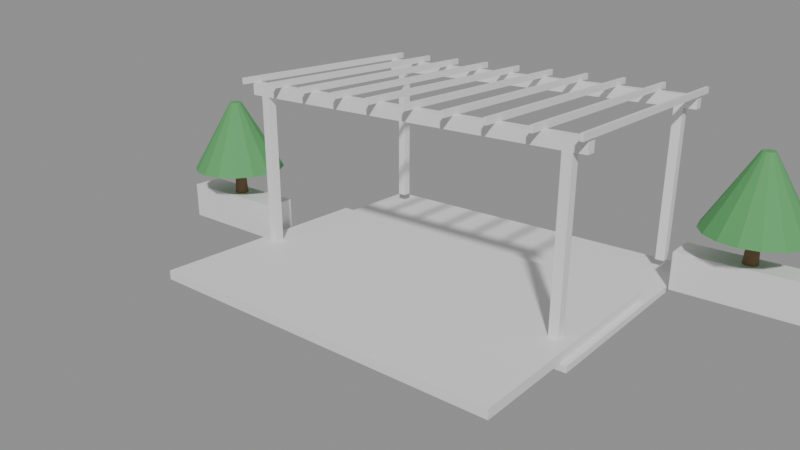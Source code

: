 # Source: e2419_after.blend  (saved by Blender 5.2.44; exported with 4.5.12 LTS)
import bpy
from mathutils import Matrix  # noqa: F401  (used for matrix-valued properties, if any)

bpy.ops.wm.read_factory_settings(use_empty=True)
scene = bpy.context.scene
scene.name = 'Scene'

# ---- materials (node trees are filled in below, after node groups)
mat_madera_roble = bpy.data.materials.new('Madera_Roble')
mat_hormigon = bpy.data.materials.new('Hormigon')
mat_madera_nogal = bpy.data.materials.new('Madera_Nogal')
mat_madera_tronco = bpy.data.materials.new('Madera_Tronco')
mat_follaje = bpy.data.materials.new('Follaje')

# ---- material node trees
mat_madera_roble.use_nodes = True; mat_madera_roble.node_tree.nodes.clear()
_N = mat_madera_roble.node_tree.nodes; _L = mat_madera_roble.node_tree.links
n0 = _N.new('ShaderNodeBsdfPrincipled'); n0.name = 'Principled BSDF'; n0.location = (-200, 100)
n0.inputs[3].default_value = 1.45
n0.inputs[10].default_value = 0.005
n1 = _N.new('ShaderNodeOutputMaterial'); n1.name = 'Material Output'; n1.location = (200, 100)
_L.new(n0.outputs[0], n1.inputs[0])
n1.is_active_output = True
mat_hormigon.use_nodes = True; mat_hormigon.node_tree.nodes.clear()
_N = mat_hormigon.node_tree.nodes; _L = mat_hormigon.node_tree.links
n0 = _N.new('ShaderNodeBsdfPrincipled'); n0.name = 'Principled BSDF'; n0.location = (-200, 100)
n0.inputs[3].default_value = 1.45
n0.inputs[10].default_value = 0.005
n1 = _N.new('ShaderNodeOutputMaterial'); n1.name = 'Material Output'; n1.location = (200, 100)
_L.new(n0.outputs[0], n1.inputs[0])
n1.is_active_output = True
mat_madera_nogal.use_nodes = True; mat_madera_nogal.node_tree.nodes.clear()
_N = mat_madera_nogal.node_tree.nodes; _L = mat_madera_nogal.node_tree.links
n0 = _N.new('ShaderNodeBsdfPrincipled'); n0.name = 'Principled BSDF'; n0.location = (-200, 100)
n0.inputs[3].default_value = 1.45
n0.inputs[10].default_value = 0.005
n1 = _N.new('ShaderNodeOutputMaterial'); n1.name = 'Material Output'; n1.location = (200, 100)
_L.new(n0.outputs[0], n1.inputs[0])
n1.is_active_output = True
mat_madera_tronco.use_nodes = True; mat_madera_tronco.node_tree.nodes.clear()
_N = mat_madera_tronco.node_tree.nodes; _L = mat_madera_tronco.node_tree.links
n0 = _N.new('ShaderNodeBsdfPrincipled'); n0.name = 'Principled BSDF'; n0.location = (-200, 100)
n0.inputs[0].default_value = (0.28, 0.18, 0.1, 1.0)
n0.inputs[2].default_value = 0.9
n0.inputs[3].default_value = 1.45
n0.inputs[10].default_value = 0.005
n1 = _N.new('ShaderNodeOutputMaterial'); n1.name = 'Material Output'; n1.location = (200, 100)
_L.new(n0.outputs[0], n1.inputs[0])
n1.is_active_output = True
mat_follaje.use_nodes = True; mat_follaje.node_tree.nodes.clear()
_N = mat_follaje.node_tree.nodes; _L = mat_follaje.node_tree.links
n0 = _N.new('ShaderNodeBsdfPrincipled'); n0.name = 'Principled BSDF'; n0.location = (-200, 100)
n0.inputs[0].default_value = (0.1, 0.35, 0.12, 1.0)
n0.inputs[2].default_value = 0.8
n0.inputs[3].default_value = 1.45
n0.inputs[10].default_value = 0.005
n1 = _N.new('ShaderNodeOutputMaterial'); n1.name = 'Material Output'; n1.location = (200, 100)
_L.new(n0.outputs[0], n1.inputs[0])
n1.is_active_output = True

# ---- cameras
cam_camara = bpy.data.cameras.new('Camara')
cam_camara.lens = 35.0

# ---- meshes
me_deckmadera_mesh = bpy.data.meshes.new('DeckMadera_mesh')
me_deckmadera_mesh.from_pydata([(0.0, 0.0, 0.0), (6.0, 0.0, 0.0), (6.0, 4.0, 0.0), (0.0, 4.0, 0.0), (0.0, 0.0, 0.15), (6.0, 0.0, 0.15), (6.0, 4.0, 0.15), (0.0, 4.0, 0.15)], [], [(0, 3, 2, 1), (4, 5, 6, 7), (0, 1, 5, 4), (1, 2, 6, 5), (3, 0, 4, 7), (2, 3, 7, 6)])
me_deckmadera_mesh.materials.append(mat_madera_roble)
me_deckmadera_mesh.update()
me_cimientos_mesh = bpy.data.meshes.new('Cimientos_mesh')
me_cimientos_mesh.from_pydata([(0.0, 0.0, 0.0), (6.2, 0.0, 0.0), (6.2, 4.2, 0.0), (0.0, 4.2, 0.0), (0.0, 0.0, 0.1), (6.2, 0.0, 0.1), (6.2, 4.2, 0.1), (0.0, 4.2, 0.1)], [], [(0, 3, 2, 1), (4, 5, 6, 7), (1, 2, 6, 5), (3, 0, 4, 7), (2, 3, 7, 6), (0, 1, 5, 4)])
me_cimientos_mesh.materials.append(mat_hormigon)
me_cimientos_mesh.update()
me_cube = bpy.data.meshes.new('Cube')
me_cube.from_pydata([(-0.5, -0.5, -0.5), (-0.5, -0.5, 0.5), (-0.5, 0.5, -0.5), (-0.5, 0.5, 0.5), (0.5, -0.5, -0.5), (0.5, -0.5, 0.5), (0.5, 0.5, -0.5), (0.5, 0.5, 0.5)], [], [(0, 1, 3, 2), (2, 3, 7, 6), (6, 7, 5, 4), (4, 5, 1, 0), (2, 6, 4, 0), (7, 3, 1, 5)])
_uv = me_cube.uv_layers.new(name='UVMap')
_uv.uv.foreach_set('vector', [0.375, 0.0, 0.625, 0.0, 0.625, 0.25, 0.375, 0.25, 0.375, 0.25, 0.625, 0.25, 0.625, 0.5, 0.375, 0.5, 0.375, 0.5, 0.625, 0.5, 0.625, 0.75, 0.375, 0.75, 0.375, 0.75, 0.625, 0.75, 0.625, 1.0, 0.375, 1.0, 0.125, 0.5, 0.375, 0.5, 0.375, 0.75, 0.125, 0.75, 0.625, 0.5, 0.875, 0.5, 0.875, 0.75, 0.625, 0.75])
me_cube.materials.append(mat_madera_nogal)
me_cube.update()
me_cube_001 = bpy.data.meshes.new('Cube.001')
me_cube_001.from_pydata([(-0.5, -0.5, -0.5), (-0.5, -0.5, 0.5), (-0.5, 0.5, -0.5), (-0.5, 0.5, 0.5), (0.5, -0.5, -0.5), (0.5, -0.5, 0.5), (0.5, 0.5, -0.5), (0.5, 0.5, 0.5)], [], [(0, 1, 3, 2), (2, 3, 7, 6), (6, 7, 5, 4), (4, 5, 1, 0), (2, 6, 4, 0), (7, 3, 1, 5)])
_uv = me_cube_001.uv_layers.new(name='UVMap')
_uv.uv.foreach_set('vector', [0.375, 0.0, 0.625, 0.0, 0.625, 0.25, 0.375, 0.25, 0.375, 0.25, 0.625, 0.25, 0.625, 0.5, 0.375, 0.5, 0.375, 0.5, 0.625, 0.5, 0.625, 0.75, 0.375, 0.75, 0.375, 0.75, 0.625, 0.75, 0.625, 1.0, 0.375, 1.0, 0.125, 0.5, 0.375, 0.5, 0.375, 0.75, 0.125, 0.75, 0.625, 0.5, 0.875, 0.5, 0.875, 0.75, 0.625, 0.75])
me_cube_001.materials.append(mat_madera_nogal)
me_cube_001.update()
me_cube_002 = bpy.data.meshes.new('Cube.002')
me_cube_002.from_pydata([(-0.5, -0.5, -0.5), (-0.5, -0.5, 0.5), (-0.5, 0.5, -0.5), (-0.5, 0.5, 0.5), (0.5, -0.5, -0.5), (0.5, -0.5, 0.5), (0.5, 0.5, -0.5), (0.5, 0.5, 0.5)], [], [(0, 1, 3, 2), (2, 3, 7, 6), (6, 7, 5, 4), (4, 5, 1, 0), (2, 6, 4, 0), (7, 3, 1, 5)])
_uv = me_cube_002.uv_layers.new(name='UVMap')
_uv.uv.foreach_set('vector', [0.375, 0.0, 0.625, 0.0, 0.625, 0.25, 0.375, 0.25, 0.375, 0.25, 0.625, 0.25, 0.625, 0.5, 0.375, 0.5, 0.375, 0.5, 0.625, 0.5, 0.625, 0.75, 0.375, 0.75, 0.375, 0.75, 0.625, 0.75, 0.625, 1.0, 0.375, 1.0, 0.125, 0.5, 0.375, 0.5, 0.375, 0.75, 0.125, 0.75, 0.625, 0.5, 0.875, 0.5, 0.875, 0.75, 0.625, 0.75])
me_cube_002.materials.append(mat_madera_nogal)
me_cube_002.update()
me_cube_003 = bpy.data.meshes.new('Cube.003')
me_cube_003.from_pydata([(-0.5, -0.5, -0.5), (-0.5, -0.5, 0.5), (-0.5, 0.5, -0.5), (-0.5, 0.5, 0.5), (0.5, -0.5, -0.5), (0.5, -0.5, 0.5), (0.5, 0.5, -0.5), (0.5, 0.5, 0.5)], [], [(0, 1, 3, 2), (2, 3, 7, 6), (6, 7, 5, 4), (4, 5, 1, 0), (2, 6, 4, 0), (7, 3, 1, 5)])
_uv = me_cube_003.uv_layers.new(name='UVMap')
_uv.uv.foreach_set('vector', [0.375, 0.0, 0.625, 0.0, 0.625, 0.25, 0.375, 0.25, 0.375, 0.25, 0.625, 0.25, 0.625, 0.5, 0.375, 0.5, 0.375, 0.5, 0.625, 0.5, 0.625, 0.75, 0.375, 0.75, 0.375, 0.75, 0.625, 0.75, 0.625, 1.0, 0.375, 1.0, 0.125, 0.5, 0.375, 0.5, 0.375, 0.75, 0.125, 0.75, 0.625, 0.5, 0.875, 0.5, 0.875, 0.75, 0.625, 0.75])
me_cube_003.materials.append(mat_madera_nogal)
me_cube_003.update()
me_cube_004 = bpy.data.meshes.new('Cube.004')
me_cube_004.from_pydata([(-0.5, -0.5, -0.5), (-0.5, -0.5, 0.5), (-0.5, 0.5, -0.5), (-0.5, 0.5, 0.5), (0.5, -0.5, -0.5), (0.5, -0.5, 0.5), (0.5, 0.5, -0.5), (0.5, 0.5, 0.5)], [], [(0, 1, 3, 2), (2, 3, 7, 6), (6, 7, 5, 4), (4, 5, 1, 0), (2, 6, 4, 0), (7, 3, 1, 5)])
_uv = me_cube_004.uv_layers.new(name='UVMap')
_uv.uv.foreach_set('vector', [0.375, 0.0, 0.625, 0.0, 0.625, 0.25, 0.375, 0.25, 0.375, 0.25, 0.625, 0.25, 0.625, 0.5, 0.375, 0.5, 0.375, 0.5, 0.625, 0.5, 0.625, 0.75, 0.375, 0.75, 0.375, 0.75, 0.625, 0.75, 0.625, 1.0, 0.375, 1.0, 0.125, 0.5, 0.375, 0.5, 0.375, 0.75, 0.125, 0.75, 0.625, 0.5, 0.875, 0.5, 0.875, 0.75, 0.625, 0.75])
me_cube_004.materials.append(mat_madera_nogal)
me_cube_004.update()
me_cube_005 = bpy.data.meshes.new('Cube.005')
me_cube_005.from_pydata([(-0.5, -0.5, -0.5), (-0.5, -0.5, 0.5), (-0.5, 0.5, -0.5), (-0.5, 0.5, 0.5), (0.5, -0.5, -0.5), (0.5, -0.5, 0.5), (0.5, 0.5, -0.5), (0.5, 0.5, 0.5)], [], [(0, 1, 3, 2), (2, 3, 7, 6), (6, 7, 5, 4), (4, 5, 1, 0), (2, 6, 4, 0), (7, 3, 1, 5)])
_uv = me_cube_005.uv_layers.new(name='UVMap')
_uv.uv.foreach_set('vector', [0.375, 0.0, 0.625, 0.0, 0.625, 0.25, 0.375, 0.25, 0.375, 0.25, 0.625, 0.25, 0.625, 0.5, 0.375, 0.5, 0.375, 0.5, 0.625, 0.5, 0.625, 0.75, 0.375, 0.75, 0.375, 0.75, 0.625, 0.75, 0.625, 1.0, 0.375, 1.0, 0.125, 0.5, 0.375, 0.5, 0.375, 0.75, 0.125, 0.75, 0.625, 0.5, 0.875, 0.5, 0.875, 0.75, 0.625, 0.75])
me_cube_005.materials.append(mat_madera_nogal)
me_cube_005.update()
me_cube_006 = bpy.data.meshes.new('Cube.006')
me_cube_006.from_pydata([(-0.5, -0.5, -0.5), (-0.5, -0.5, 0.5), (-0.5, 0.5, -0.5), (-0.5, 0.5, 0.5), (0.5, -0.5, -0.5), (0.5, -0.5, 0.5), (0.5, 0.5, -0.5), (0.5, 0.5, 0.5)], [], [(0, 1, 3, 2), (2, 3, 7, 6), (6, 7, 5, 4), (4, 5, 1, 0), (2, 6, 4, 0), (7, 3, 1, 5)])
_uv = me_cube_006.uv_layers.new(name='UVMap')
_uv.uv.foreach_set('vector', [0.375, 0.0, 0.625, 0.0, 0.625, 0.25, 0.375, 0.25, 0.375, 0.25, 0.625, 0.25, 0.625, 0.5, 0.375, 0.5, 0.375, 0.5, 0.625, 0.5, 0.625, 0.75, 0.375, 0.75, 0.375, 0.75, 0.625, 0.75, 0.625, 1.0, 0.375, 1.0, 0.125, 0.5, 0.375, 0.5, 0.375, 0.75, 0.125, 0.75, 0.625, 0.5, 0.875, 0.5, 0.875, 0.75, 0.625, 0.75])
me_cube_006.materials.append(mat_madera_nogal)
me_cube_006.update()
me_cube_007 = bpy.data.meshes.new('Cube.007')
me_cube_007.from_pydata([(-0.5, -0.5, -0.5), (-0.5, -0.5, 0.5), (-0.5, 0.5, -0.5), (-0.5, 0.5, 0.5), (0.5, -0.5, -0.5), (0.5, -0.5, 0.5), (0.5, 0.5, -0.5), (0.5, 0.5, 0.5)], [], [(0, 1, 3, 2), (2, 3, 7, 6), (6, 7, 5, 4), (4, 5, 1, 0), (2, 6, 4, 0), (7, 3, 1, 5)])
_uv = me_cube_007.uv_layers.new(name='UVMap')
_uv.uv.foreach_set('vector', [0.375, 0.0, 0.625, 0.0, 0.625, 0.25, 0.375, 0.25, 0.375, 0.25, 0.625, 0.25, 0.625, 0.5, 0.375, 0.5, 0.375, 0.5, 0.625, 0.5, 0.625, 0.75, 0.375, 0.75, 0.375, 0.75, 0.625, 0.75, 0.625, 1.0, 0.375, 1.0, 0.125, 0.5, 0.375, 0.5, 0.375, 0.75, 0.125, 0.75, 0.625, 0.5, 0.875, 0.5, 0.875, 0.75, 0.625, 0.75])
me_cube_007.materials.append(mat_madera_nogal)
me_cube_007.update()
me_cube_008 = bpy.data.meshes.new('Cube.008')
me_cube_008.from_pydata([(-0.5, -0.5, -0.5), (-0.5, -0.5, 0.5), (-0.5, 0.5, -0.5), (-0.5, 0.5, 0.5), (0.5, -0.5, -0.5), (0.5, -0.5, 0.5), (0.5, 0.5, -0.5), (0.5, 0.5, 0.5)], [], [(0, 1, 3, 2), (2, 3, 7, 6), (6, 7, 5, 4), (4, 5, 1, 0), (2, 6, 4, 0), (7, 3, 1, 5)])
_uv = me_cube_008.uv_layers.new(name='UVMap')
_uv.uv.foreach_set('vector', [0.375, 0.0, 0.625, 0.0, 0.625, 0.25, 0.375, 0.25, 0.375, 0.25, 0.625, 0.25, 0.625, 0.5, 0.375, 0.5, 0.375, 0.5, 0.625, 0.5, 0.625, 0.75, 0.375, 0.75, 0.375, 0.75, 0.625, 0.75, 0.625, 1.0, 0.375, 1.0, 0.125, 0.5, 0.375, 0.5, 0.375, 0.75, 0.125, 0.75, 0.625, 0.5, 0.875, 0.5, 0.875, 0.75, 0.625, 0.75])
me_cube_008.materials.append(mat_madera_nogal)
me_cube_008.update()
me_cube_009 = bpy.data.meshes.new('Cube.009')
me_cube_009.from_pydata([(-0.5, -0.5, -0.5), (-0.5, -0.5, 0.5), (-0.5, 0.5, -0.5), (-0.5, 0.5, 0.5), (0.5, -0.5, -0.5), (0.5, -0.5, 0.5), (0.5, 0.5, -0.5), (0.5, 0.5, 0.5)], [], [(0, 1, 3, 2), (2, 3, 7, 6), (6, 7, 5, 4), (4, 5, 1, 0), (2, 6, 4, 0), (7, 3, 1, 5)])
_uv = me_cube_009.uv_layers.new(name='UVMap')
_uv.uv.foreach_set('vector', [0.375, 0.0, 0.625, 0.0, 0.625, 0.25, 0.375, 0.25, 0.375, 0.25, 0.625, 0.25, 0.625, 0.5, 0.375, 0.5, 0.375, 0.5, 0.625, 0.5, 0.625, 0.75, 0.375, 0.75, 0.375, 0.75, 0.625, 0.75, 0.625, 1.0, 0.375, 1.0, 0.125, 0.5, 0.375, 0.5, 0.375, 0.75, 0.125, 0.75, 0.625, 0.5, 0.875, 0.5, 0.875, 0.75, 0.625, 0.75])
me_cube_009.materials.append(mat_madera_nogal)
me_cube_009.update()
me_cube_010 = bpy.data.meshes.new('Cube.010')
me_cube_010.from_pydata([(-0.5, -0.5, -0.5), (-0.5, -0.5, 0.5), (-0.5, 0.5, -0.5), (-0.5, 0.5, 0.5), (0.5, -0.5, -0.5), (0.5, -0.5, 0.5), (0.5, 0.5, -0.5), (0.5, 0.5, 0.5)], [], [(0, 1, 3, 2), (2, 3, 7, 6), (6, 7, 5, 4), (4, 5, 1, 0), (2, 6, 4, 0), (7, 3, 1, 5)])
_uv = me_cube_010.uv_layers.new(name='UVMap')
_uv.uv.foreach_set('vector', [0.375, 0.0, 0.625, 0.0, 0.625, 0.25, 0.375, 0.25, 0.375, 0.25, 0.625, 0.25, 0.625, 0.5, 0.375, 0.5, 0.375, 0.5, 0.625, 0.5, 0.625, 0.75, 0.375, 0.75, 0.375, 0.75, 0.625, 0.75, 0.625, 1.0, 0.375, 1.0, 0.125, 0.5, 0.375, 0.5, 0.375, 0.75, 0.125, 0.75, 0.625, 0.5, 0.875, 0.5, 0.875, 0.75, 0.625, 0.75])
me_cube_010.materials.append(mat_madera_nogal)
me_cube_010.update()
me_cube_011 = bpy.data.meshes.new('Cube.011')
me_cube_011.from_pydata([(-0.5, -0.5, -0.5), (-0.5, -0.5, 0.5), (-0.5, 0.5, -0.5), (-0.5, 0.5, 0.5), (0.5, -0.5, -0.5), (0.5, -0.5, 0.5), (0.5, 0.5, -0.5), (0.5, 0.5, 0.5)], [], [(0, 1, 3, 2), (2, 3, 7, 6), (6, 7, 5, 4), (4, 5, 1, 0), (2, 6, 4, 0), (7, 3, 1, 5)])
_uv = me_cube_011.uv_layers.new(name='UVMap')
_uv.uv.foreach_set('vector', [0.375, 0.0, 0.625, 0.0, 0.625, 0.25, 0.375, 0.25, 0.375, 0.25, 0.625, 0.25, 0.625, 0.5, 0.375, 0.5, 0.375, 0.5, 0.625, 0.5, 0.625, 0.75, 0.375, 0.75, 0.375, 0.75, 0.625, 0.75, 0.625, 1.0, 0.375, 1.0, 0.125, 0.5, 0.375, 0.5, 0.375, 0.75, 0.125, 0.75, 0.625, 0.5, 0.875, 0.5, 0.875, 0.75, 0.625, 0.75])
me_cube_011.materials.append(mat_madera_nogal)
me_cube_011.update()
me_cube_012 = bpy.data.meshes.new('Cube.012')
me_cube_012.from_pydata([(-0.5, -0.5, -0.5), (-0.5, -0.5, 0.5), (-0.5, 0.5, -0.5), (-0.5, 0.5, 0.5), (0.5, -0.5, -0.5), (0.5, -0.5, 0.5), (0.5, 0.5, -0.5), (0.5, 0.5, 0.5)], [], [(0, 1, 3, 2), (2, 3, 7, 6), (6, 7, 5, 4), (4, 5, 1, 0), (2, 6, 4, 0), (7, 3, 1, 5)])
_uv = me_cube_012.uv_layers.new(name='UVMap')
_uv.uv.foreach_set('vector', [0.375, 0.0, 0.625, 0.0, 0.625, 0.25, 0.375, 0.25, 0.375, 0.25, 0.625, 0.25, 0.625, 0.5, 0.375, 0.5, 0.375, 0.5, 0.625, 0.5, 0.625, 0.75, 0.375, 0.75, 0.375, 0.75, 0.625, 0.75, 0.625, 1.0, 0.375, 1.0, 0.125, 0.5, 0.375, 0.5, 0.375, 0.75, 0.125, 0.75, 0.625, 0.5, 0.875, 0.5, 0.875, 0.75, 0.625, 0.75])
me_cube_012.materials.append(mat_madera_nogal)
me_cube_012.update()
me_cube_013 = bpy.data.meshes.new('Cube.013')
me_cube_013.from_pydata([(-0.5, -0.5, -0.5), (-0.5, -0.5, 0.5), (-0.5, 0.5, -0.5), (-0.5, 0.5, 0.5), (0.5, -0.5, -0.5), (0.5, -0.5, 0.5), (0.5, 0.5, -0.5), (0.5, 0.5, 0.5)], [], [(0, 1, 3, 2), (2, 3, 7, 6), (6, 7, 5, 4), (4, 5, 1, 0), (2, 6, 4, 0), (7, 3, 1, 5)])
_uv = me_cube_013.uv_layers.new(name='UVMap')
_uv.uv.foreach_set('vector', [0.375, 0.0, 0.625, 0.0, 0.625, 0.25, 0.375, 0.25, 0.375, 0.25, 0.625, 0.25, 0.625, 0.5, 0.375, 0.5, 0.375, 0.5, 0.625, 0.5, 0.625, 0.75, 0.375, 0.75, 0.375, 0.75, 0.625, 0.75, 0.625, 1.0, 0.375, 1.0, 0.125, 0.5, 0.375, 0.5, 0.375, 0.75, 0.125, 0.75, 0.625, 0.5, 0.875, 0.5, 0.875, 0.75, 0.625, 0.75])
me_cube_013.materials.append(mat_madera_nogal)
me_cube_013.update()
me_cube_014 = bpy.data.meshes.new('Cube.014')
me_cube_014.from_pydata([(-0.5, -0.5, -0.5), (-0.5, -0.5, 0.5), (-0.5, 0.5, -0.5), (-0.5, 0.5, 0.5), (0.5, -0.5, -0.5), (0.5, -0.5, 0.5), (0.5, 0.5, -0.5), (0.5, 0.5, 0.5)], [], [(0, 1, 3, 2), (2, 3, 7, 6), (6, 7, 5, 4), (4, 5, 1, 0), (2, 6, 4, 0), (7, 3, 1, 5)])
_uv = me_cube_014.uv_layers.new(name='UVMap')
_uv.uv.foreach_set('vector', [0.375, 0.0, 0.625, 0.0, 0.625, 0.25, 0.375, 0.25, 0.375, 0.25, 0.625, 0.25, 0.625, 0.5, 0.375, 0.5, 0.375, 0.5, 0.625, 0.5, 0.625, 0.75, 0.375, 0.75, 0.375, 0.75, 0.625, 0.75, 0.625, 1.0, 0.375, 1.0, 0.125, 0.5, 0.375, 0.5, 0.375, 0.75, 0.125, 0.75, 0.625, 0.5, 0.875, 0.5, 0.875, 0.75, 0.625, 0.75])
me_cube_014.materials.append(mat_madera_nogal)
me_cube_014.update()
me_cube_015 = bpy.data.meshes.new('Cube.015')
me_cube_015.from_pydata([(-0.5, -0.5, -0.5), (-0.5, -0.5, 0.5), (-0.5, 0.5, -0.5), (-0.5, 0.5, 0.5), (0.5, -0.5, -0.5), (0.5, -0.5, 0.5), (0.5, 0.5, -0.5), (0.5, 0.5, 0.5)], [], [(0, 1, 3, 2), (2, 3, 7, 6), (6, 7, 5, 4), (4, 5, 1, 0), (2, 6, 4, 0), (7, 3, 1, 5)])
_uv = me_cube_015.uv_layers.new(name='UVMap')
_uv.uv.foreach_set('vector', [0.375, 0.0, 0.625, 0.0, 0.625, 0.25, 0.375, 0.25, 0.375, 0.25, 0.625, 0.25, 0.625, 0.5, 0.375, 0.5, 0.375, 0.5, 0.625, 0.5, 0.625, 0.75, 0.375, 0.75, 0.375, 0.75, 0.625, 0.75, 0.625, 1.0, 0.375, 1.0, 0.125, 0.5, 0.375, 0.5, 0.375, 0.75, 0.125, 0.75, 0.625, 0.5, 0.875, 0.5, 0.875, 0.75, 0.625, 0.75])
me_cube_015.materials.append(mat_madera_nogal)
me_cube_015.update()
me_cube_016 = bpy.data.meshes.new('Cube.016')
me_cube_016.from_pydata([(-1.0, -1.0, -1.0), (-1.0, -1.0, 1.0), (-1.0, 1.0, -1.0), (-1.0, 1.0, 1.0), (1.0, -1.0, -1.0), (1.0, -1.0, 1.0), (1.0, 1.0, -1.0), (1.0, 1.0, 1.0)], [], [(0, 1, 3, 2), (2, 3, 7, 6), (6, 7, 5, 4), (4, 5, 1, 0), (2, 6, 4, 0), (7, 3, 1, 5)])
_uv = me_cube_016.uv_layers.new(name='UVMap')
_uv.uv.foreach_set('vector', [0.375, 0.0, 0.625, 0.0, 0.625, 0.25, 0.375, 0.25, 0.375, 0.25, 0.625, 0.25, 0.625, 0.5, 0.375, 0.5, 0.375, 0.5, 0.625, 0.5, 0.625, 0.75, 0.375, 0.75, 0.375, 0.75, 0.625, 0.75, 0.625, 1.0, 0.375, 1.0, 0.125, 0.5, 0.375, 0.5, 0.375, 0.75, 0.125, 0.75, 0.625, 0.5, 0.875, 0.5, 0.875, 0.75, 0.625, 0.75])
me_cube_016.materials.append(mat_hormigon)
me_cube_016.update()
me_arbol_macetero_0_tronco_mesh = bpy.data.meshes.new('Arbol_Macetero_0_Tronco_mesh')
me_arbol_macetero_0_tronco_mesh.from_pydata([(0.0, 0.12, 0.0), (0.0, 0.084, 0.5), (0.06, 0.1039, 0.0), (0.042, 0.07275, 0.5), (0.1039, 0.06, 0.0), (0.07275, 0.042, 0.5), (0.12, 0.0, 0.0), (0.084, 0.0, 0.5), (0.1039, -0.06, 0.0), (0.07275, -0.042, 0.5), (0.06, -0.1039, 0.0), (0.042, -0.07275, 0.5), (0.0, -0.12, 0.0), (0.0, -0.084, 0.5), (-0.06, -0.1039, 0.0), (-0.042, -0.07275, 0.5), (-0.1039, -0.06, 0.0), (-0.07275, -0.042, 0.5), (-0.12, 0.0, 0.0), (-0.084, 0.0, 0.5), (-0.1039, 0.06, 0.0), (-0.07275, 0.042, 0.5), (-0.06, 0.1039, 0.0), (-0.042, 0.07275, 0.5)], [], [(0, 1, 3, 2), (2, 3, 5, 4), (4, 5, 7, 6), (6, 7, 9, 8), (8, 9, 11, 10), (10, 11, 13, 12), (12, 13, 15, 14), (14, 15, 17, 16), (16, 17, 19, 18), (18, 19, 21, 20), (3, 1, 23, 21, 19, 17, 15, 13, 11, 9, 7, 5), (20, 21, 23, 22), (22, 23, 1, 0), (0, 2, 4, 6, 8, 10, 12, 14, 16, 18, 20, 22)])
me_arbol_macetero_0_tronco_mesh.materials.append(mat_madera_tronco)
me_arbol_macetero_0_tronco_mesh.update()
me_arbol_macetero_0_copa_mesh = bpy.data.meshes.new('Arbol_Macetero_0_Copa_mesh')
me_arbol_macetero_0_copa_mesh.from_pydata([(0.0, 0.8, 0.5), (0.0, 0.1, 1.7), (0.3061, 0.7391, 0.5), (0.03827, 0.09239, 1.7), (0.5657, 0.5657, 0.5), (0.07071, 0.07071, 1.7), (0.7391, 0.3061, 0.5), (0.09239, 0.03827, 1.7), (0.8, 0.0, 0.5), (0.1, 0.0, 1.7), (0.7391, -0.3061, 0.5), (0.09239, -0.03827, 1.7), (0.5657, -0.5657, 0.5), (0.07071, -0.07071, 1.7), (0.3061, -0.7391, 0.5), (0.03827, -0.09239, 1.7), (0.0, -0.8, 0.5), (0.0, -0.1, 1.7), (-0.3061, -0.7391, 0.5), (-0.03827, -0.09239, 1.7), (-0.5657, -0.5657, 0.5), (-0.07071, -0.07071, 1.7), (-0.7391, -0.3061, 0.5), (-0.09239, -0.03827, 1.7), (-0.8, 0.0, 0.5), (-0.1, 0.0, 1.7), (-0.7391, 0.3061, 0.5), (-0.09239, 0.03827, 1.7), (-0.5657, 0.5657, 0.5), (-0.07071, 0.07071, 1.7), (-0.3061, 0.7391, 0.5), (-0.03827, 0.09239, 1.7)], [], [(0, 1, 3, 2), (2, 3, 5, 4), (4, 5, 7, 6), (6, 7, 9, 8), (8, 9, 11, 10), (10, 11, 13, 12), (12, 13, 15, 14), (14, 15, 17, 16), (16, 17, 19, 18), (18, 19, 21, 20), (20, 21, 23, 22), (22, 23, 25, 24), (24, 25, 27, 26), (26, 27, 29, 28), (3, 1, 31, 29, 27, 25, 23, 21, 19, 17, 15, 13, 11, 9, 7, 5), (28, 29, 31, 30), (30, 31, 1, 0), (0, 2, 4, 6, 8, 10, 12, 14, 16, 18, 20, 22, 24, 26, 28, 30)])
me_arbol_macetero_0_copa_mesh.materials.append(mat_follaje)
me_arbol_macetero_0_copa_mesh.update()
me_cube_017 = bpy.data.meshes.new('Cube.017')
me_cube_017.from_pydata([(-1.0, -1.0, -1.0), (-1.0, -1.0, 1.0), (-1.0, 1.0, -1.0), (-1.0, 1.0, 1.0), (1.0, -1.0, -1.0), (1.0, -1.0, 1.0), (1.0, 1.0, -1.0), (1.0, 1.0, 1.0)], [], [(0, 1, 3, 2), (2, 3, 7, 6), (6, 7, 5, 4), (4, 5, 1, 0), (2, 6, 4, 0), (7, 3, 1, 5)])
_uv = me_cube_017.uv_layers.new(name='UVMap')
_uv.uv.foreach_set('vector', [0.375, 0.0, 0.625, 0.0, 0.625, 0.25, 0.375, 0.25, 0.375, 0.25, 0.625, 0.25, 0.625, 0.5, 0.375, 0.5, 0.375, 0.5, 0.625, 0.5, 0.625, 0.75, 0.375, 0.75, 0.375, 0.75, 0.625, 0.75, 0.625, 1.0, 0.375, 1.0, 0.125, 0.5, 0.375, 0.5, 0.375, 0.75, 0.125, 0.75, 0.625, 0.5, 0.875, 0.5, 0.875, 0.75, 0.625, 0.75])
me_cube_017.materials.append(mat_hormigon)
me_cube_017.update()
me_arbol_macetero_1_tronco_mesh = bpy.data.meshes.new('Arbol_Macetero_1_Tronco_mesh')
me_arbol_macetero_1_tronco_mesh.from_pydata([(0.0, 0.12, 0.0), (0.0, 0.084, 0.5), (0.06, 0.1039, 0.0), (0.042, 0.07275, 0.5), (0.1039, 0.06, 0.0), (0.07275, 0.042, 0.5), (0.12, 0.0, 0.0), (0.084, 0.0, 0.5), (0.1039, -0.06, 0.0), (0.07275, -0.042, 0.5), (0.06, -0.1039, 0.0), (0.042, -0.07275, 0.5), (0.0, -0.12, 0.0), (0.0, -0.084, 0.5), (-0.06, -0.1039, 0.0), (-0.042, -0.07275, 0.5), (-0.1039, -0.06, 0.0), (-0.07275, -0.042, 0.5), (-0.12, 0.0, 0.0), (-0.084, 0.0, 0.5), (-0.1039, 0.06, 0.0), (-0.07275, 0.042, 0.5), (-0.06, 0.1039, 0.0), (-0.042, 0.07275, 0.5)], [], [(0, 1, 3, 2), (2, 3, 5, 4), (4, 5, 7, 6), (6, 7, 9, 8), (8, 9, 11, 10), (10, 11, 13, 12), (12, 13, 15, 14), (14, 15, 17, 16), (16, 17, 19, 18), (18, 19, 21, 20), (3, 1, 23, 21, 19, 17, 15, 13, 11, 9, 7, 5), (20, 21, 23, 22), (22, 23, 1, 0), (0, 2, 4, 6, 8, 10, 12, 14, 16, 18, 20, 22)])
me_arbol_macetero_1_tronco_mesh.materials.append(mat_madera_tronco)
me_arbol_macetero_1_tronco_mesh.update()
me_arbol_macetero_1_copa_mesh = bpy.data.meshes.new('Arbol_Macetero_1_Copa_mesh')
me_arbol_macetero_1_copa_mesh.from_pydata([(0.0, 0.8, 0.5), (0.0, 0.1, 1.7), (0.3061, 0.7391, 0.5), (0.03827, 0.09239, 1.7), (0.5657, 0.5657, 0.5), (0.07071, 0.07071, 1.7), (0.7391, 0.3061, 0.5), (0.09239, 0.03827, 1.7), (0.8, 0.0, 0.5), (0.1, 0.0, 1.7), (0.7391, -0.3061, 0.5), (0.09239, -0.03827, 1.7), (0.5657, -0.5657, 0.5), (0.07071, -0.07071, 1.7), (0.3061, -0.7391, 0.5), (0.03827, -0.09239, 1.7), (0.0, -0.8, 0.5), (0.0, -0.1, 1.7), (-0.3061, -0.7391, 0.5), (-0.03827, -0.09239, 1.7), (-0.5657, -0.5657, 0.5), (-0.07071, -0.07071, 1.7), (-0.7391, -0.3061, 0.5), (-0.09239, -0.03827, 1.7), (-0.8, 0.0, 0.5), (-0.1, 0.0, 1.7), (-0.7391, 0.3061, 0.5), (-0.09239, 0.03827, 1.7), (-0.5657, 0.5657, 0.5), (-0.07071, 0.07071, 1.7), (-0.3061, 0.7391, 0.5), (-0.03827, 0.09239, 1.7)], [], [(0, 1, 3, 2), (2, 3, 5, 4), (4, 5, 7, 6), (6, 7, 9, 8), (8, 9, 11, 10), (10, 11, 13, 12), (12, 13, 15, 14), (14, 15, 17, 16), (16, 17, 19, 18), (18, 19, 21, 20), (20, 21, 23, 22), (22, 23, 25, 24), (24, 25, 27, 26), (26, 27, 29, 28), (3, 1, 31, 29, 27, 25, 23, 21, 19, 17, 15, 13, 11, 9, 7, 5), (28, 29, 31, 30), (30, 31, 1, 0), (0, 2, 4, 6, 8, 10, 12, 14, 16, 18, 20, 22, 24, 26, 28, 30)])
me_arbol_macetero_1_copa_mesh.materials.append(mat_follaje)
me_arbol_macetero_1_copa_mesh.update()

# ---- objects
ob_deckmadera_solido = bpy.data.objects.new('DeckMadera_Solido', me_deckmadera_mesh)
ob_deckmadera = bpy.data.objects.new('DeckMadera', None)
ob_cimientos_solido = bpy.data.objects.new('Cimientos_Solido', me_cimientos_mesh)
ob_cimientos = bpy.data.objects.new('Cimientos', None)
ob_poste_pergola_0 = bpy.data.objects.new('Poste_Pergola_0', me_cube)
ob_poste_pergola_1 = bpy.data.objects.new('Poste_Pergola_1', me_cube_001)
ob_poste_pergola_2 = bpy.data.objects.new('Poste_Pergola_2', me_cube_002)
ob_poste_pergola_3 = bpy.data.objects.new('Poste_Pergola_3', me_cube_003)
ob_viga_principal_0 = bpy.data.objects.new('Viga_Principal_0', me_cube_004)
ob_viga_principal_1 = bpy.data.objects.new('Viga_Principal_1', me_cube_005)
ob_liston_0 = bpy.data.objects.new('Liston_0', me_cube_006)
ob_liston_1 = bpy.data.objects.new('Liston_1', me_cube_007)
ob_liston_2 = bpy.data.objects.new('Liston_2', me_cube_008)
ob_liston_3 = bpy.data.objects.new('Liston_3', me_cube_009)
ob_liston_4 = bpy.data.objects.new('Liston_4', me_cube_010)
ob_liston_5 = bpy.data.objects.new('Liston_5', me_cube_011)
ob_liston_6 = bpy.data.objects.new('Liston_6', me_cube_012)
ob_liston_7 = bpy.data.objects.new('Liston_7', me_cube_013)
ob_liston_8 = bpy.data.objects.new('Liston_8', me_cube_014)
ob_liston_9 = bpy.data.objects.new('Liston_9', me_cube_015)
ob_macetero_0 = bpy.data.objects.new('Macetero_0', me_cube_016)
ob_arbol_macetero_0 = bpy.data.objects.new('Arbol_Macetero_0', None)
ob_arbol_macetero_0_tronco = bpy.data.objects.new('Arbol_Macetero_0_Tronco', me_arbol_macetero_0_tronco_mesh)
ob_arbol_macetero_0_copa = bpy.data.objects.new('Arbol_Macetero_0_Copa', me_arbol_macetero_0_copa_mesh)
ob_macetero_1 = bpy.data.objects.new('Macetero_1', me_cube_017)
ob_arbol_macetero_1 = bpy.data.objects.new('Arbol_Macetero_1', None)
ob_arbol_macetero_1_tronco = bpy.data.objects.new('Arbol_Macetero_1_Tronco', me_arbol_macetero_1_tronco_mesh)
ob_arbol_macetero_1_copa = bpy.data.objects.new('Arbol_Macetero_1_Copa', me_arbol_macetero_1_copa_mesh)
ob_camara = bpy.data.objects.new('Camara', cam_camara)

# ---- transforms, parenting, visibility, modifiers, constraints
ob_deckmadera_solido.parent = ob_deckmadera
ob_deckmadera_solido.location = (0.0, 0.0, 0.0)
ob_deckmadera.location = (0.0, -1.71, 0.0)
ob_deckmadera.empty_display_type = 'ARROWS'
ob_cimientos_solido.parent = ob_cimientos
ob_cimientos_solido.location = (0.0, 0.0, 0.0)
ob_cimientos.location = (-0.1, -0.1, -0.1)
ob_cimientos.empty_display_type = 'ARROWS'
ob_poste_pergola_0.location = (0.275, 0.275, 1.4)
ob_poste_pergola_0.scale = (0.15, 0.15, 2.5)
ob_poste_pergola_1.location = (5.725, 0.275, 1.4)
ob_poste_pergola_1.scale = (0.15, 0.15, 2.5)
ob_poste_pergola_2.location = (0.275, 3.725, 1.4)
ob_poste_pergola_2.scale = (0.15, 0.15, 2.5)
ob_poste_pergola_3.location = (5.725, 3.725, 1.4)
ob_poste_pergola_3.scale = (0.15, 0.15, 2.5)
ob_viga_principal_0.location = (3.0, 0.275, 2.75)
ob_viga_principal_0.scale = (6.0, 0.15, 0.2)
ob_viga_principal_1.location = (3.0, 3.725, 2.75)
ob_viga_principal_1.scale = (6.0, 0.15, 0.2)
ob_liston_0.location = (0.0, 2.0, 2.9)
ob_liston_0.scale = (0.05, 4.0, 0.1)
ob_liston_1.location = (0.6667, 2.0, 2.9)
ob_liston_1.scale = (0.05, 4.0, 0.1)
ob_liston_2.location = (1.333, 2.0, 2.9)
ob_liston_2.scale = (0.05, 4.0, 0.1)
ob_liston_3.location = (2.0, 2.0, 2.9)
ob_liston_3.scale = (0.05, 4.0, 0.1)
ob_liston_4.location = (2.667, 2.0, 2.9)
ob_liston_4.scale = (0.05, 4.0, 0.1)
ob_liston_5.location = (3.333, 2.0, 2.9)
ob_liston_5.scale = (0.05, 4.0, 0.1)
ob_liston_6.location = (4.0, 2.0, 2.9)
ob_liston_6.scale = (0.05, 4.0, 0.1)
ob_liston_7.location = (4.667, 2.0, 2.9)
ob_liston_7.scale = (0.05, 4.0, 0.1)
ob_liston_8.location = (5.333, 2.0, 2.9)
ob_liston_8.scale = (0.05, 4.0, 0.1)
ob_liston_9.location = (6.0, 2.0, 2.9)
ob_liston_9.scale = (0.05, 4.0, 0.1)
ob_macetero_0.location = (-1.2, 0.75, 0.3)
ob_macetero_0.scale = (1.0, 0.25, 0.3)
_m = ob_macetero_0.modifiers.new('Solidify', 'SOLIDIFY')
_m.thickness = -0.08
_m = ob_macetero_0.modifiers.new('Bevel', 'BEVEL')
_m.width = 0.01
_m.width_pct = 0.01
ob_arbol_macetero_0.location = (-1.2, 0.75, 0.6)
ob_arbol_macetero_0.empty_display_type = 'ARROWS'
ob_arbol_macetero_0_tronco.parent = ob_arbol_macetero_0
ob_arbol_macetero_0_tronco.location = (0.0, 0.0, 0.0)
ob_arbol_macetero_0_copa.parent = ob_arbol_macetero_0
ob_arbol_macetero_0_copa.location = (0.0, 0.0, 0.0)
ob_macetero_1.location = (7.2, 3.25, 0.3)
ob_macetero_1.scale = (1.0, 0.25, 0.3)
_m = ob_macetero_1.modifiers.new('Solidify', 'SOLIDIFY')
_m.thickness = -0.08
_m = ob_macetero_1.modifiers.new('Bevel', 'BEVEL')
_m.width = 0.01
_m.width_pct = 0.01
ob_arbol_macetero_1.location = (7.2, 3.25, 0.6)
ob_arbol_macetero_1.empty_display_type = 'ARROWS'
ob_arbol_macetero_1_tronco.parent = ob_arbol_macetero_1
ob_arbol_macetero_1_tronco.location = (0.0, 0.0, 0.0)
ob_arbol_macetero_1_copa.parent = ob_arbol_macetero_1
ob_arbol_macetero_1_copa.location = (0.0, 0.0, 0.0)
ob_camara.location = (10.0, -8.0, 5.0)
ob_camara.rotation_euler = (1.222, 0.0, 0.6981)

# ---- collection membership
scene.collection.objects.link(ob_deckmadera_solido)
scene.collection.objects.link(ob_deckmadera)
scene.collection.objects.link(ob_cimientos_solido)
scene.collection.objects.link(ob_cimientos)
scene.collection.objects.link(ob_poste_pergola_0)
scene.collection.objects.link(ob_poste_pergola_1)
scene.collection.objects.link(ob_poste_pergola_2)
scene.collection.objects.link(ob_poste_pergola_3)
scene.collection.objects.link(ob_viga_principal_0)
scene.collection.objects.link(ob_viga_principal_1)
scene.collection.objects.link(ob_liston_0)
scene.collection.objects.link(ob_liston_1)
scene.collection.objects.link(ob_liston_2)
scene.collection.objects.link(ob_liston_3)
scene.collection.objects.link(ob_liston_4)
scene.collection.objects.link(ob_liston_5)
scene.collection.objects.link(ob_liston_6)
scene.collection.objects.link(ob_liston_7)
scene.collection.objects.link(ob_liston_8)
scene.collection.objects.link(ob_liston_9)
scene.collection.objects.link(ob_macetero_0)
scene.collection.objects.link(ob_arbol_macetero_0)
scene.collection.objects.link(ob_arbol_macetero_0_tronco)
scene.collection.objects.link(ob_arbol_macetero_0_copa)
scene.collection.objects.link(ob_macetero_1)
scene.collection.objects.link(ob_arbol_macetero_1)
scene.collection.objects.link(ob_arbol_macetero_1_tronco)
scene.collection.objects.link(ob_arbol_macetero_1_copa)
scene.collection.objects.link(ob_camara)

# ---- scene / render settings (as saved in the file)
scene.camera = ob_camara
scene.frame_start = 1; scene.frame_end = 250; scene.frame_set(1)
scene.render.engine = 'BLENDER_EEVEE_NEXT'
scene.render.bake_bias = 0.0
scene.render.bake_samples = 0
scene.render.compositor_device = 'GPU'
scene.eevee.use_volume_custom_range = False
scene.eevee.fast_gi_thickness_near = 0.1
scene.eevee.fast_gi_thickness_far = 0.0
scene.eevee.ray_tracing_options.screen_trace_thickness = 0.1
bpy.context.view_layer.update()

# ---- added for rendering (the .blend has no usable light): sun + grey world if the file has none
light_auto_sun = bpy.data.lights.new('AutoSun', 'SUN')
light_auto_sun.energy = 3.0
light_auto_sun.angle = 0.0523599
ob_auto_sun = bpy.data.objects.new('AutoSun', light_auto_sun)
scene.collection.objects.link(ob_auto_sun)
ob_auto_sun.rotation_euler = (0.872665, 0.174533, 0.523599)
if scene.world is None:
    world_auto = bpy.data.worlds.new('AutoWorld')
    world_auto.color = (0.3, 0.3, 0.3)
    scene.world = world_auto
bpy.context.view_layer.update()
